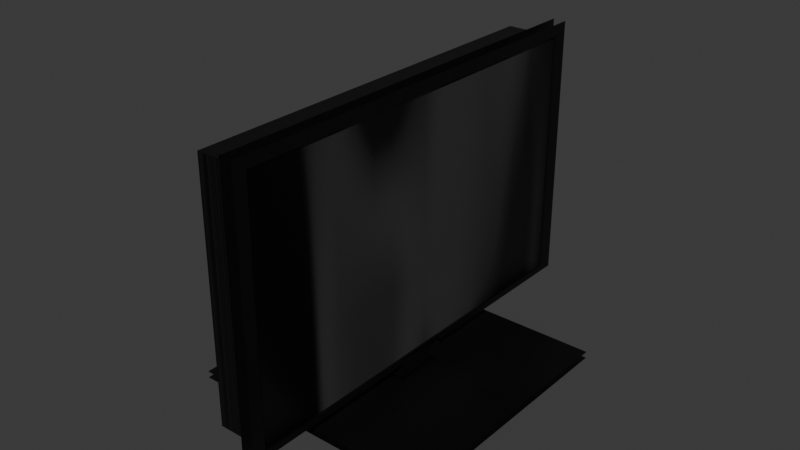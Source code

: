 # Source: Tele2.blend  (saved by Blender 4.4.32; exported with 4.5.12 LTS)
import bpy
from mathutils import Matrix  # noqa: F401  (used for matrix-valued properties, if any)

bpy.ops.wm.read_factory_settings(use_empty=True)
scene = bpy.context.scene
scene.name = 'Scene'

# ---- collections
col_collection = bpy.data.collections.new('Collection'); scene.collection.children.link(col_collection)

# ---- images (referenced by path relative to the original .blend; pixels are not part of the script)
import os
ASSET_DIR = os.environ.get("B2B_ASSET_DIR", "")  # directory of the original .blend (textures are referenced by path, not embedded)
HERE = os.path.dirname(os.path.abspath(__file__))  # packed textures are extracted next to this script under _unpacked/

def load_image(name, relpath, width, height, colorspace="sRGB"):
    """Load a texture the original file referenced (path relative to the .blend, or extracted next to this script)."""
    p = next((c for c in (os.path.join(HERE, relpath), os.path.join(ASSET_DIR, relpath)) if relpath and os.path.exists(c)), "")
    if p:
        img = bpy.data.images.load(p, check_existing=True)
        img.name = name
    else:  # same state as the original file: an image datablock whose file is absent (Cycles renders it pink)
        img = bpy.data.images.new(name, width, height)
        img.source = "FILE"
        img.filepath = "//" + (relpath or name)
    img.colorspace_settings.name = colorspace
    return img
img_poliigon_clayceramicglossy_5212_displacement_tiff = load_image('Poliigon_ClayCeramicGlossy_5212_Displacement.tiff', '_unpacked/Poliigon_ClayCeramicGlossy_5212_Displacement.a66ff06b.tif', 2048, 2048, 'Non-Color')
img_poliigon_clayceramicglossy_5212_roughness_jpg = load_image('Poliigon_ClayCeramicGlossy_5212_Roughness.jpg', '_unpacked/Poliigon_ClayCeramicGlossy_5212_Roughness.2c849c01.jpg', 2048, 2048, 'Non-Color')
img_poliigon_clayceramicglossy_5212_normal_png = load_image('Poliigon_ClayCeramicGlossy_5212_Normal.png', '_unpacked/Poliigon_ClayCeramicGlossy_5212_Normal.3e37e37e.png', 2048, 2048, 'Non-Color')
img_poliigon_metalpaintedmatte_7037_displacement_tiff = load_image('Poliigon_MetalPaintedMatte_7037_Displacement.tiff', '_unpacked/Poliigon_MetalPaintedMatte_7037_Displacement.d0574726.tif', 2048, 2048, 'Non-Color')
img_poliigon_metalpaintedmatte_7037_basecolor_jpg = load_image('Poliigon_MetalPaintedMatte_7037_BaseColor.jpg', '_unpacked/Poliigon_MetalPaintedMatte_7037_BaseColor.a009ff2f.jpg', 2048, 2048, 'sRGB')
img_poliigon_metalpaintedmatte_7037_roughness_jpg = load_image('Poliigon_MetalPaintedMatte_7037_Roughness.jpg', '_unpacked/Poliigon_MetalPaintedMatte_7037_Roughness.90b667b6.jpg', 2048, 2048, 'Non-Color')
img_poliigon_metalpaintedmatte_7037_normal_png = load_image('Poliigon_MetalPaintedMatte_7037_Normal.png', '_unpacked/Poliigon_MetalPaintedMatte_7037_Normal.8a87c3fd.png', 2048, 2048, 'Non-Color')

# ---- materials (node trees are filled in below, after node groups)
mat_plastico = bpy.data.materials.new('Plastico')
mat_negro_001 = bpy.data.materials.new('Negro.001')
mat_negro = bpy.data.materials.new('Negro')

# ---- material node trees
mat_plastico.use_nodes = True; mat_plastico.node_tree.nodes.clear()
_N = mat_plastico.node_tree.nodes; _L = mat_plastico.node_tree.links
n0 = _N.new('ShaderNodeBsdfPrincipled'); n0.name = 'Principled BSDF'; n0.location = (10, 300)
n0.inputs[1].default_value = 1.0
n0.inputs[4].default_value = 0.008257
n1 = _N.new('ShaderNodeOutputMaterial'); n1.name = 'Material Output'; n1.location = (300, 300)
n2 = _N.new('ShaderNodeTexImage'); n2.name = 'Image Texture'; n2.location = (85, -320)
n2.label = 'Displacement'
n2.image = img_poliigon_clayceramicglossy_5212_displacement_tiff
n3 = _N.new('ShaderNodeDisplacement'); n3.name = 'Displacement'; n3.location = (110, -400)
n3.inputs[2].default_value = 1.0
n4 = _N.new('ShaderNodeTexImage'); n4.name = 'Image Texture.002'; n4.location = (85, -40)
n4.label = 'Roughness'
n4.image = img_poliigon_clayceramicglossy_5212_roughness_jpg
n5 = _N.new('ShaderNodeTexImage'); n5.name = 'Image Texture.003'; n5.location = (85, -600)
n5.label = 'Normal'
n5.image = img_poliigon_clayceramicglossy_5212_normal_png
n6 = _N.new('ShaderNodeNormalMap'); n6.name = 'Normal Map'; n6.location = (-240, -340)
n7 = _N.new('ShaderNodeMapping'); n7.name = 'Mapping'; n7.location = (230, -40)
n8 = _N.new('NodeReroute'); n8.name = 'Reroute'; n8.location = (35, -316)
n8.width = 12
n8.socket_idname = 'NodeSocketVector'
n9 = _N.new('ShaderNodeTexCoord'); n9.name = 'Texture Coordinate'; n9.location = (30, -40)
n10 = _N.new('NodeFrame'); n10.name = 'Frame'; n10.location = (-1270, 340)
n10.label = 'Mapping'
n10.width = 400
n11 = _N.new('NodeFrame'); n11.name = 'Frame.001'; n11.location = (-625, 260)
n11.label = 'Textures'
n11.width = 355
n12 = _N.new('ShaderNodeRGB'); n12.name = 'RGB'; n12.location = (-540, 500)
n12.outputs[0].default_value = (1.0, 1.0, 1.0, 1.0)
n2.parent = n11
n4.parent = n11
n5.parent = n11
n7.parent = n10
n8.parent = n11
n9.parent = n10
_L.new(n0.outputs[0], n1.inputs[0])
_L.new(n2.outputs[0], n3.inputs[0])
_L.new(n3.outputs[0], n1.inputs[2])
_L.new(n4.outputs[0], n0.inputs[2])
_L.new(n5.outputs[0], n6.inputs[1])
_L.new(n6.outputs[0], n0.inputs[5])
_L.new(n8.outputs[0], n4.inputs[0])
_L.new(n8.outputs[0], n2.inputs[0])
_L.new(n8.outputs[0], n5.inputs[0])
_L.new(n7.outputs[0], n8.inputs[0])
_L.new(n9.outputs[2], n7.inputs[0])
_L.new(n12.outputs[0], n0.inputs[0])
n1.is_active_output = True
mat_negro_001.use_nodes = True; mat_negro_001.node_tree.nodes.clear()
_N = mat_negro_001.node_tree.nodes; _L = mat_negro_001.node_tree.links
n0 = _N.new('ShaderNodeBsdfPrincipled'); n0.name = 'Principled BSDF'; n0.location = (10, 300)
n0.inputs[1].default_value = 0.8532
n1 = _N.new('ShaderNodeOutputMaterial'); n1.name = 'Material Output'; n1.location = (300, 300)
n2 = _N.new('ShaderNodeTexImage'); n2.name = 'Image Texture'; n2.location = (85, -600)
n2.label = 'Displacement'
n2.image = img_poliigon_metalpaintedmatte_7037_displacement_tiff
n3 = _N.new('ShaderNodeDisplacement'); n3.name = 'Displacement'; n3.location = (110, -400)
n3.inputs[2].default_value = 1.0
n4 = _N.new('ShaderNodeTexImage'); n4.name = 'Image Texture.001'; n4.location = (85, -40)
n4.label = 'Base Color'
n4.image = img_poliigon_metalpaintedmatte_7037_basecolor_jpg
n5 = _N.new('ShaderNodeTexImage'); n5.name = 'Image Texture.002'; n5.location = (85, -320)
n5.label = 'Roughness'
n5.image = img_poliigon_metalpaintedmatte_7037_roughness_jpg
n6 = _N.new('ShaderNodeTexImage'); n6.name = 'Image Texture.003'; n6.location = (85, -880)
n6.label = 'Normal'
n6.image = img_poliigon_metalpaintedmatte_7037_normal_png
n7 = _N.new('ShaderNodeNormalMap'); n7.name = 'Normal Map'; n7.location = (-240, -340)
n8 = _N.new('ShaderNodeMapping'); n8.name = 'Mapping'; n8.location = (230, -40)
n9 = _N.new('NodeReroute'); n9.name = 'Reroute'; n9.location = (35, -596)
n9.width = 12
n9.socket_idname = 'NodeSocketVector'
n10 = _N.new('ShaderNodeTexCoord'); n10.name = 'Texture Coordinate'; n10.location = (30, -40)
n11 = _N.new('NodeFrame'); n11.name = 'Frame'; n11.location = (-1270, 340)
n11.label = 'Mapping'
n11.width = 400
n12 = _N.new('NodeFrame'); n12.name = 'Frame.001'; n12.location = (-625, 540)
n12.label = 'Textures'
n12.width = 355
n2.parent = n12
n4.parent = n12
n5.parent = n12
n6.parent = n12
n8.parent = n11
n9.parent = n12
n10.parent = n11
_L.new(n0.outputs[0], n1.inputs[0])
_L.new(n2.outputs[0], n3.inputs[0])
_L.new(n3.outputs[0], n1.inputs[2])
_L.new(n4.outputs[0], n0.inputs[0])
_L.new(n5.outputs[0], n0.inputs[2])
_L.new(n6.outputs[0], n7.inputs[1])
_L.new(n7.outputs[0], n0.inputs[5])
_L.new(n9.outputs[0], n4.inputs[0])
_L.new(n9.outputs[0], n5.inputs[0])
_L.new(n9.outputs[0], n2.inputs[0])
_L.new(n9.outputs[0], n6.inputs[0])
_L.new(n8.outputs[0], n9.inputs[0])
_L.new(n10.outputs[2], n8.inputs[0])
n1.is_active_output = True
mat_negro.use_nodes = True; mat_negro.node_tree.nodes.clear()
_N = mat_negro.node_tree.nodes; _L = mat_negro.node_tree.links
n0 = _N.new('ShaderNodeBsdfPrincipled'); n0.name = 'Principled BSDF'; n0.location = (10, 300)
n1 = _N.new('ShaderNodeOutputMaterial'); n1.name = 'Material Output'; n1.location = (300, 300)
n2 = _N.new('ShaderNodeTexImage'); n2.name = 'Image Texture'; n2.location = (85, -600)
n2.label = 'Displacement'
n2.image = img_poliigon_metalpaintedmatte_7037_displacement_tiff
n3 = _N.new('ShaderNodeDisplacement'); n3.name = 'Displacement'; n3.location = (110, -400)
n3.inputs[2].default_value = 1.0
n4 = _N.new('ShaderNodeTexImage'); n4.name = 'Image Texture.001'; n4.location = (85, -40)
n4.label = 'Base Color'
n4.image = img_poliigon_metalpaintedmatte_7037_basecolor_jpg
n5 = _N.new('ShaderNodeTexImage'); n5.name = 'Image Texture.002'; n5.location = (85, -320)
n5.label = 'Roughness'
n5.image = img_poliigon_metalpaintedmatte_7037_roughness_jpg
n6 = _N.new('ShaderNodeTexImage'); n6.name = 'Image Texture.003'; n6.location = (85, -880)
n6.label = 'Normal'
n6.image = img_poliigon_metalpaintedmatte_7037_normal_png
n7 = _N.new('ShaderNodeNormalMap'); n7.name = 'Normal Map'; n7.location = (-240, -340)
n8 = _N.new('ShaderNodeMapping'); n8.name = 'Mapping'; n8.location = (230, -40)
n9 = _N.new('NodeReroute'); n9.name = 'Reroute'; n9.location = (35, -596)
n9.width = 12
n9.socket_idname = 'NodeSocketVector'
n10 = _N.new('ShaderNodeTexCoord'); n10.name = 'Texture Coordinate'; n10.location = (30, -40)
n11 = _N.new('NodeFrame'); n11.name = 'Frame'; n11.location = (-1270, 340)
n11.label = 'Mapping'
n11.width = 400
n12 = _N.new('NodeFrame'); n12.name = 'Frame.001'; n12.location = (-625, 540)
n12.label = 'Textures'
n12.width = 355
n2.parent = n12
n4.parent = n12
n5.parent = n12
n6.parent = n12
n8.parent = n11
n9.parent = n12
n10.parent = n11
_L.new(n0.outputs[0], n1.inputs[0])
_L.new(n2.outputs[0], n3.inputs[0])
_L.new(n3.outputs[0], n1.inputs[2])
_L.new(n4.outputs[0], n0.inputs[0])
_L.new(n5.outputs[0], n0.inputs[2])
_L.new(n6.outputs[0], n7.inputs[1])
_L.new(n7.outputs[0], n0.inputs[5])
_L.new(n9.outputs[0], n4.inputs[0])
_L.new(n9.outputs[0], n5.inputs[0])
_L.new(n9.outputs[0], n2.inputs[0])
_L.new(n9.outputs[0], n6.inputs[0])
_L.new(n8.outputs[0], n9.inputs[0])
_L.new(n10.outputs[2], n8.inputs[0])
n1.is_active_output = True

# ---- world
world_world = bpy.data.worlds.new('World'); scene.world = world_world
world_world.use_nodes = True; world_world.node_tree.nodes.clear()
_N = world_world.node_tree.nodes; _L = world_world.node_tree.links
n0 = _N.new('ShaderNodeOutputWorld'); n0.name = 'World Output'; n0.location = (300, 300)
n1 = _N.new('ShaderNodeBackground'); n1.name = 'Background'; n1.location = (10, 300)
n1.inputs[0].default_value = (0.05088, 0.05088, 0.05088, 1.0)
_L.new(n1.outputs[0], n0.inputs[0])
n0.is_active_output = True
world_world.color = (0.05088, 0.05088, 0.05088)
world_world.sun_shadow_jitter_overblur = 0.0

# ---- meshes
me_cube_001 = bpy.data.meshes.new('Cube.001')
me_cube_001.from_pydata([(0.2031, -1.593, 9.525), (0.2031, -1.999, 9.525), (0.1117, -1.593, 9.525), (0.1117, -1.999, 9.525), (0.1083, -1.578, 7.74), (0.2063, -1.578, 7.74), (0.1087, -0.1237, 7.74), (0.2078, -0.1237, 7.74), (0.2078, -3.468, 7.74), (0.2063, -2.013, 7.74), (0.1087, -0.1237, 87.69), (0.2078, -0.1237, 87.69), (0.2078, -3.468, 87.69), (0.1083, -2.013, 7.74), (0.1087, -3.468, 7.74), (0.1087, -3.468, 87.69), (0.1573, -1.582, 6.422), (0.1573, -2.009, 6.422), (0.1573, -1.567, 4.548), (0.1582, -0.03933, 4.548), (0.1582, -0.03933, 90.69), (0.1573, -2.024, 4.548), (0.1582, -3.552, 4.548), (0.1582, -3.552, 90.69), (-1.0, -2.796, -1.0), (-1.0, -0.7956, -1.0), (1.0, -2.796, -1.0), (1.0, -0.7956, -1.0), (-1.089, -0.6368, -1.062), (-1.089, -2.954, -1.062), (-1.089, -2.954, 1.062), (-1.089, -0.6368, 1.062), (1.089, -0.6368, -1.062), (1.089, -0.6368, 1.062), (1.089, -2.954, -1.062), (1.089, -2.954, 1.062), (-1.0, -2.796, 1.0), (-1.0, -0.7956, 1.0), (1.0, -0.7956, 1.0), (1.0, -2.796, 1.0), (0.1107, -0.7956, -1.0), (0.1107, -0.7956, 1.0), (0.1149, -2.796, -1.0), (0.1149, -2.796, 1.0), (0.1103, -0.6368, -1.062), (0.1103, -0.6368, 1.062), (0.1145, -2.954, -1.062), (0.1145, -2.954, 1.062), (0.5553, -0.7956, 1.0), (0.5575, -2.796, -1.0), (0.5998, -0.6368, 1.062), (0.602, -2.954, -1.062), (0.5553, -0.7956, -1.0), (0.5575, -2.796, 1.0), (0.5998, -0.6368, -1.062), (0.602, -2.954, 1.062)], [], [(21, 9, 8, 22), (22, 8, 12, 23), (19, 6, 10, 20), (20, 10, 15, 23), (18, 4, 6, 19), (17, 1, 9, 21), (16, 2, 4, 18), (0, 16, 18, 5), (3, 17, 21, 13), (5, 18, 19, 7), (11, 20, 23, 12), (7, 19, 20, 11), (14, 22, 23, 15), (13, 21, 22, 14), (40, 25, 28, 44), (38, 39, 35, 33), (49, 26, 34, 51), (48, 38, 33, 50), (29, 30, 31, 28), (54, 50, 33, 32), (32, 33, 35, 34), (46, 47, 30, 29), (36, 37, 31, 30), (43, 36, 30, 47), (25, 24, 29, 28), (26, 27, 32, 34), (53, 43, 47, 55), (51, 55, 47, 46), (28, 31, 45, 44), (37, 41, 45, 31), (24, 42, 46, 29), (52, 40, 44, 54), (27, 52, 54, 32), (34, 35, 55, 51), (39, 53, 55, 35), (44, 45, 50, 54), (41, 48, 50, 45), (42, 49, 51, 46)])
_uv = me_cube_001.uv_layers.new(name='UVMap')
_uv.uv.foreach_set('vector', [0.309, 0.0466, 0.3225, 0.0802, -0.183, 0.08033, -0.222, 0.04674, -0.222, 0.04674, -0.183, 0.08033, -0.05837, 0.9218, -0.08769, 0.9534, -0.3038, 0.07348, -0.2611, 0.1116, -0.1244, 1.067, -0.1565, 1.102, -0.1565, 1.102, -0.1244, 1.067, 1.149, 1.067, 1.181, 1.102, 0.2778, 0.07332, 0.2926, 0.1115, -0.2611, 0.1116, -0.3038, 0.07348, 0.3274, 0.06632, 0.3411, 0.09897, 0.3225, 0.0802, 0.309, 0.0466, 0.298, 0.09571, 0.313, 0.1328, 0.2926, 0.1115, 0.2778, 0.07332, 0.7048, 0.09899, 0.7184, 0.06633, 0.7368, 0.04661, 0.7233, 0.08021, 0.7115, 0.1328, 0.7266, 0.09569, 0.7467, 0.07331, 0.7319, 0.1114, 0.7233, 0.08021, 0.7368, 0.04661, 1.268, 0.04675, 1.229, 0.08035, 1.104, 0.9218, 1.134, 0.9534, -0.08769, 0.9534, -0.05837, 0.9218, 1.229, 0.08035, 1.268, 0.04675, 1.134, 0.9534, 1.104, 0.9218, 1.286, 0.1116, 1.328, 0.07347, 1.181, 1.102, 1.149, 1.067, 0.7319, 0.1114, 0.7467, 0.07331, 1.328, 0.07347, 1.286, 0.1116, -0.6648, 0.01343, -0.6787, 0.343, -0.7172, 0.3321, -0.7154, 0.01142, -0.7159, -1.054, -0.704, -0.3818, -0.7488, -0.3693, -0.7586, -1.066, -1.452, -0.2234, -1.425, -0.3812, -1.381, -0.3682, -1.394, -0.231, -0.6966, -1.212, -0.7159, -1.054, -0.7586, -1.066, -0.7533, -1.202, -0.7205, 0.9608, -1.298, 0.9593, -1.291, 0.333, -0.7172, 0.3321, -1.397, -1.189, -0.7533, -1.202, -0.7586, -1.066, -1.386, -1.054, -1.386, -1.054, -0.7586, -1.066, -0.7488, -0.3693, -1.381, -0.3682, -0.7163, 1.29, -1.307, 1.293, -1.298, 0.9593, -0.7205, 0.9608, -1.338, 0.9485, -1.33, 0.3437, -1.291, 0.333, -1.298, 0.9593, -1.359, 1.29, -1.338, 0.9485, -1.298, 0.9593, -1.307, 1.293, -0.6787, 0.343, -0.6811, 0.9503, -0.7205, 0.9608, -0.7172, 0.3321, -1.425, -0.3812, -1.428, -1.04, -1.386, -1.054, -1.381, -0.3682, -0.6765, -0.2123, -0.678, -0.05716, -0.7377, -0.05759, -0.7383, -0.2219, -1.394, -0.231, -0.7383, -0.2219, -0.7377, -0.05759, -1.4, -0.07828, -0.7172, 0.3321, -1.291, 0.333, -1.294, 0.0123, -0.7154, 0.01142, -1.33, 0.3437, -1.344, 0.0144, -1.294, 0.0123, -1.291, 0.333, -0.6811, 0.9503, -0.6648, 1.287, -0.7163, 1.29, -0.7205, 0.9608, -1.454, -1.197, -1.456, -1.338, -1.402, -1.339, -1.397, -1.189, -1.428, -1.04, -1.454, -1.197, -1.397, -1.189, -1.386, -1.054, -1.381, -0.3682, -0.7488, -0.3693, -0.7383, -0.2219, -1.394, -0.231, -0.704, -0.3818, -0.6765, -0.2123, -0.7383, -0.2219, -0.7488, -0.3693, -1.402, -1.339, -0.7542, -1.352, -0.7533, -1.202, -1.397, -1.189, -0.7001, -1.353, -0.6966, -1.212, -0.7533, -1.202, -0.7542, -1.352, -1.456, -0.07993, -1.452, -0.2234, -1.394, -0.231, -1.4, -0.07828])
me_cube_001.materials.append(mat_plastico)
me_cube_001.update()
me_cube_002 = bpy.data.meshes.new('Cube.002')
me_cube_002.from_pydata([(-1.0, -2.796, -1.0), (-0.2031, -1.999, 1.0), (-1.0, -0.7956, -1.0), (-0.2031, -1.593, 1.0), (1.0, -2.796, -1.0), (0.2031, -1.999, 1.0), (1.0, -0.7956, -1.0), (0.2031, -1.593, 1.0), (-1.0, -2.796, 1.0), (-1.0, -0.7956, 1.0), (1.0, -0.7956, 1.0), (1.0, -2.796, 1.0), (-0.1494, -1.945, 9.525), (-0.1494, -1.646, 9.525), (0.1574, -1.646, 9.473), (0.1574, -1.945, 9.525), (0.1107, -0.7956, -1.0), (0.1107, -0.7956, 1.0), (0.1149, -2.796, -1.0), (0.1149, -2.796, 1.0), (0.1117, -1.593, 1.0), (0.1117, -1.999, 1.0), (0.1116, -1.646, 9.525), (0.1116, -1.945, 9.525), (0.5553, -0.7956, 1.0), (0.5575, -2.796, -1.0), (0.1574, -1.593, 1.0), (0.5553, -0.7956, -1.0), (0.5575, -2.796, 1.0), (0.1574, -1.999, 1.0), (0.1573, -1.945, 9.421), (-0.2031, -1.999, 9.525), (-0.2031, -1.593, 9.525), (0.1573, -1.593, 9.421), (0.2031, -1.593, 9.525), (0.2031, -1.999, 9.525), (0.1117, -1.999, 9.525), (0.1117, -1.593, 9.525), (0.1573, -1.999, 9.421), (-0.1494, -1.945, 1.01), (-0.1494, -1.646, 1.01), (0.1574, -1.646, 0.958), (0.1574, -1.945, 1.01), (0.1116, -1.945, 1.01), (0.1116, -1.646, 1.01), (0.1573, -1.945, 0.9058)], [], [(27, 6, 4, 25), (1, 3, 9, 8), (26, 7, 10, 24), (7, 5, 11, 10), (21, 1, 8, 19), (29, 21, 19, 28), (3, 20, 17, 9), (2, 16, 18, 0), (5, 29, 28, 11), (20, 26, 24, 17), (16, 27, 25, 18), (14, 22, 44, 41), (12, 13, 32, 31), (14, 34, 33), (14, 15, 35, 34), (23, 12, 31, 36), (13, 22, 37, 32), (30, 23, 36, 38), (22, 14, 33, 37), (15, 30, 38, 35), (39, 43, 45, 42, 41, 44, 40), (22, 13, 40, 44), (15, 14, 41, 42), (13, 12, 39, 40), (30, 15, 42, 45), (23, 30, 45, 43), (12, 23, 43, 39)])
_uv = me_cube_002.uv_layers.new(name='UVMap')
_uv.uv.foreach_set('vector', [0.496, 0.6221, 0.4971, 0.6221, 0.4971, 0.6279, 0.496, 0.6279, 0.5063, 0.6256, 0.5063, 0.6244, 0.5086, 0.6221, 0.5086, 0.6279, 0.5054, 0.6244, 0.5051, 0.6244, 0.5029, 0.6221, 0.504, 0.6221, 0.5051, 0.6244, 0.5051, 0.6256, 0.5029, 0.6279, 0.5029, 0.6221, 0.5056, 0.6256, 0.5063, 0.6256, 0.5086, 0.6279, 0.5051, 0.6279, 0.5054, 0.6256, 0.5056, 0.6256, 0.5051, 0.6279, 0.504, 0.6279, 0.5063, 0.6244, 0.5056, 0.6244, 0.5051, 0.6221, 0.5086, 0.6221, 0.4914, 0.6221, 0.4949, 0.6221, 0.4949, 0.6279, 0.4914, 0.6279, 0.5051, 0.6256, 0.5054, 0.6256, 0.504, 0.6279, 0.5029, 0.6279, 0.5056, 0.6244, 0.5054, 0.6244, 0.504, 0.6221, 0.5051, 0.6221, 0.4949, 0.6221, 0.496, 0.6221, 0.496, 0.6279, 0.4949, 0.6279, 0.5053, 0.6246, 0.5055, 0.6246, 0.5055, 0.6246, 0.5053, 0.6246, 0.5062, 0.6254, 0.5062, 0.6246, 0.5063, 0.6244, 0.5063, 0.6256, 0.5054, 0.6246, 0.5051, 0.6244, 0.5054, 0.6244, 0.5054, 0.6246, 0.5054, 0.6254, 0.5051, 0.6256, 0.5051, 0.6244, 0.5055, 0.6254, 0.5062, 0.6254, 0.5063, 0.6256, 0.5056, 0.6256, 0.5062, 0.6246, 0.5055, 0.6246, 0.5056, 0.6244, 0.5063, 0.6244, 0.5053, 0.6254, 0.5055, 0.6254, 0.5056, 0.6256, 0.5054, 0.6256, 0.5055, 0.6246, 0.5053, 0.6246, 0.5054, 0.6244, 0.5056, 0.6244, 0.5054, 0.6254, 0.5053, 0.6254, 0.5054, 0.6256, 0.5051, 0.6256, 0.5062, 0.6254, 0.5055, 0.6254, 0.5053, 0.6254, 0.5054, 0.6254, 0.5053, 0.6246, 0.5055, 0.6246, 0.5062, 0.6246, 0.5055, 0.6246, 0.5062, 0.6246, 0.5062, 0.6246, 0.5055, 0.6246, 0.5054, 0.6254, 0.5054, 0.6246, 0.5054, 0.6246, 0.5054, 0.6254, 0.5062, 0.6246, 0.5062, 0.6254, 0.5062, 0.6254, 0.5062, 0.6246, 0.5053, 0.6254, 0.5054, 0.6254, 0.5054, 0.6254, 0.5053, 0.6254, 0.5055, 0.6254, 0.5053, 0.6254, 0.5053, 0.6254, 0.5055, 0.6254, 0.5062, 0.6254, 0.5055, 0.6254, 0.5055, 0.6254, 0.5062, 0.6254])
me_cube_002.materials.append(mat_negro_001)
me_cube_002.update()
me_cube_003 = bpy.data.meshes.new('Cube.003')
me_cube_003.from_pydata([(-0.2031, -1.999, 9.525), (-0.2031, -1.593, 9.525), (0.2031, -1.593, 9.525), (0.2031, -1.999, 9.525), (-0.2044, -3.356, 9.525), (-0.2044, -0.2356, 9.525), (-0.2044, -3.356, 84.12), (-0.2044, -0.2356, 84.12), (0.1117, -1.593, 9.525), (0.1117, -1.999, 9.525), (0.112, -0.2356, 9.525), (0.112, -3.356, 9.525), (0.112, -0.2356, 84.12), (0.112, -3.356, 84.12), (0.1083, -1.578, 7.74), (0.2063, -1.578, 7.74), (0.1087, -0.1237, 7.74), (0.2078, -0.1237, 7.74), (0.2078, -3.468, 7.74), (0.2063, -2.013, 7.74), (0.1087, -0.1237, 87.69), (0.2078, -0.1237, 87.69), (0.2078, -3.468, 87.69), (0.1083, -2.013, 7.74), (0.1087, -3.468, 7.74), (0.1087, -3.468, 87.69), (0.1573, -1.582, 6.422), (0.1573, -2.009, 6.422), (0.1847, -0.2356, 9.43), (0.1847, -3.356, 9.43), (0.1847, -0.2356, 84.02), (0.1847, -3.356, 84.02), (0.2048, -0.2229, 9.525), (0.2012, -0.2356, 9.512), (0.2036, -0.2319, 9.521), (0.2018, -3.356, 9.512), (0.2048, -3.368, 9.525), (0.2038, -3.359, 9.521), (0.201, -0.2356, 84.1), (0.2048, -0.2227, 84.13), (0.2035, -0.2318, 84.12), (0.2048, -3.369, 84.13), (0.201, -3.356, 84.1), (0.2035, -3.359, 84.12)], [(26, 2), (27, 9), (8, 26), (3, 27)], [(8, 1, 5, 10), (35, 33, 28, 29), (3, 36, 18, 19), (1, 0, 4, 5), (42, 35, 29, 31), (12, 7, 6, 13), (5, 4, 6, 7), (13, 11, 24, 25), (10, 5, 7, 12), (3, 2, 32, 36), (4, 11, 13, 6), (33, 38, 30, 28), (0, 9, 11, 4), (10, 12, 20, 16), (38, 42, 31, 30), (12, 13, 25, 20), (8, 10, 16, 14), (11, 9, 23, 24), (41, 39, 21, 22), (39, 32, 17, 21), (36, 41, 22, 18), (33, 35, 37, 34), (34, 37, 36, 32), (39, 41, 43, 40), (40, 43, 42, 38), (32, 39, 40, 34), (34, 40, 38, 33), (41, 36, 37, 43), (43, 37, 35, 42), (32, 2, 15, 17)])
_uv = me_cube_003.uv_layers.new(name='UVMap')
_uv.uv.foreach_set('vector', [0.744, 0.5996, 0.7754, 0.5996, 0.7754, 0.5996, 0.744, 0.5996, 0.7246, 0.6504, 0.7246, 0.5996, 0.7246, 0.5996, 0.7246, 0.6504, 0.7246, 0.6504, 0.7246, 0.6504, 0.7246, 0.6504, 0.7246, 0.6504, 0.7754, 0.5996, 0.7754, 0.6504, 0.7754, 0.6504, 0.7754, 0.5996, 0.7246, 0.6504, 0.7246, 0.6504, 0.7246, 0.6504, 0.7246, 0.6504, 0.744, 0.5996, 0.7754, 0.5996, 0.7754, 0.6504, 0.744, 0.6504, 0.7754, 0.5996, 0.7754, 0.6504, 0.7754, 0.6504, 0.7754, 0.5996, 0.744, 0.6504, 0.744, 0.6504, 0.744, 0.6504, 0.744, 0.6504, 0.744, 0.5996, 0.7754, 0.5996, 0.7754, 0.5996, 0.744, 0.5996, 0.7246, 0.6504, 0.7246, 0.5996, 0.7246, 0.6053, 0.7246, 0.6447, 0.7754, 0.6504, 0.744, 0.6504, 0.744, 0.6504, 0.7754, 0.6504, 0.7246, 0.5996, 0.7246, 0.5996, 0.7246, 0.5996, 0.7246, 0.5996, 0.7754, 0.6504, 0.744, 0.6504, 0.744, 0.6504, 0.7754, 0.6504, 0.744, 0.5996, 0.744, 0.5996, 0.744, 0.5996, 0.744, 0.5996, 0.7246, 0.5996, 0.7246, 0.6504, 0.7246, 0.6504, 0.7246, 0.5996, 0.744, 0.5996, 0.744, 0.6504, 0.744, 0.6504, 0.744, 0.5996, 0.744, 0.5996, 0.744, 0.5996, 0.744, 0.5996, 0.744, 0.5996, 0.744, 0.6504, 0.744, 0.6504, 0.744, 0.6504, 0.744, 0.6504, 0.7246, 0.6506, 0.7246, 0.5994, 0.7246, 0.5996, 0.7246, 0.6504, 0.7246, 0.5996, 0.7246, 0.5996, 0.7246, 0.5996, 0.7246, 0.5996, 0.7246, 0.6504, 0.7246, 0.6504, 0.7246, 0.6504, 0.7246, 0.6504, 0.7246, 0.5996, 0.7246, 0.6504, 0.7246, 0.6504, 0.7246, 0.5996, 0.7246, 0.5996, 0.7246, 0.6504, 0.7246, 0.6447, 0.7246, 0.6053, 0.7246, 0.5994, 0.7246, 0.6506, 0.7246, 0.6504, 0.7246, 0.5996, 0.7246, 0.5996, 0.7246, 0.6504, 0.7246, 0.6504, 0.7246, 0.5996, 0.7246, 0.5996, 0.7246, 0.5996, 0.7246, 0.5996, 0.7246, 0.5996, 0.7246, 0.5996, 0.7246, 0.5996, 0.7246, 0.5996, 0.7246, 0.5996, 0.7246, 0.6504, 0.7246, 0.6504, 0.7246, 0.6504, 0.7246, 0.6504, 0.7246, 0.6504, 0.7246, 0.6504, 0.7246, 0.6504, 0.7246, 0.6504, 0.7246, 0.5996, 0.7246, 0.5996, 0.7246, 0.5996, 0.7246, 0.5996])
me_cube_003.materials.append(mat_negro_001)
me_cube_003.update()
me_cube_004 = bpy.data.meshes.new('Cube.004')
me_cube_004.from_pydata([(0.1847, -0.2356, 9.43), (0.1847, -3.356, 9.43), (0.1847, -0.2356, 84.02), (0.1847, -3.356, 84.02)], [], [(1, 0, 2, 3)])
_uv = me_cube_004.uv_layers.new(name='UVMap')
_uv.uv.foreach_set('vector', [0.5607, 0.5152, 0.5694, 0.5152, 0.5694, 0.5158, 0.5607, 0.5158])
me_cube_004.materials.append(mat_negro)
me_cube_004.update()
me_cube_005 = bpy.data.meshes.new('Cube.005')
me_cube_005.from_pydata([(-0.2031, -1.999, 1.0), (-0.2031, -1.593, 1.0), (0.2031, -1.999, 1.0), (0.2031, -1.593, 1.0), (0.1117, -1.593, 1.0), (0.1117, -1.999, 1.0), (0.1574, -1.593, 1.0), (0.1574, -1.999, 1.0), (-0.2031, -1.999, 9.525), (-0.2031, -1.593, 9.525), (0.1573, -1.593, 9.421), (0.2031, -1.593, 9.525), (0.2031, -1.999, 9.525), (0.1117, -1.999, 9.525), (0.1117, -1.593, 9.525), (0.1573, -1.999, 9.421)], [], [(2, 3, 11, 12), (1, 0, 8, 9), (7, 2, 12, 15), (4, 1, 9, 14), (6, 4, 14, 10), (0, 5, 13, 8), (3, 6, 10, 11), (5, 7, 15, 13)])
_uv = me_cube_005.uv_layers.new(name='UVMap')
_uv.uv.foreach_set('vector', [0.7246, 0.6504, 0.7246, 0.5996, 0.7246, 0.5996, 0.7246, 0.6504, 0.7754, 0.5996, 0.7754, 0.6504, 0.7754, 0.6504, 0.7754, 0.5996, 0.7343, 0.6504, 0.7246, 0.6504, 0.7246, 0.6504, 0.7343, 0.6504, 0.744, 0.5996, 0.7754, 0.5996, 0.7754, 0.5996, 0.744, 0.5996, 0.7343, 0.5996, 0.744, 0.5996, 0.744, 0.5996, 0.7343, 0.5996, 0.7754, 0.6504, 0.744, 0.6504, 0.744, 0.6504, 0.7754, 0.6504, 0.7246, 0.5996, 0.7343, 0.5996, 0.7343, 0.5996, 0.7246, 0.5996, 0.744, 0.6504, 0.7343, 0.6504, 0.7343, 0.6504, 0.744, 0.6504])
me_cube_005.materials.append(mat_plastico)
me_cube_005.update()

# ---- objects
ob_empty = bpy.data.objects.new('Empty', None)
ob_empty_001 = bpy.data.objects.new('Empty.001', None)
ob_bordetransparente = bpy.data.objects.new('BordeTransparente', me_cube_001)
ob_basetransparente = bpy.data.objects.new('baseTransparente', me_cube_002)
ob_bordenagropantalla = bpy.data.objects.new('BordeNagroPantalla', me_cube_003)
ob_pantalla = bpy.data.objects.new('Pantalla', me_cube_004)
ob_basenegra_001 = bpy.data.objects.new('basenegra.001', me_cube_005)

# ---- transforms, parenting, visibility, modifiers, constraints
ob_empty.location = (0.0, 4.884, 0.0)
ob_empty.rotation_euler = (1.572, -0.001454, 1.576)
ob_empty.empty_display_type = 'IMAGE'
ob_empty.empty_display_size = 5.0
ob_empty_001.location = (0.0, -1.314, 0.0)
ob_empty_001.rotation_euler = (1.571, -0.0, 1.571)
ob_empty_001.scale = (1.521, 1.521, 1.521)
ob_empty_001.empty_display_type = 'IMAGE'
ob_empty_001.empty_display_size = 5.0
ob_bordetransparente.location = (0.0, 0.0, -0.007766)
ob_bordetransparente.scale = (1.801, 1.801, 0.04692)
ob_basetransparente.location = (0.0, 0.0, -0.007766)
ob_basetransparente.scale = (1.801, 1.801, 0.04692)
ob_bordenagropantalla.location = (0.0, 0.0, -0.007766)
ob_bordenagropantalla.scale = (1.801, 1.801, 0.04692)
ob_pantalla.location = (0.0, 0.0, -0.007766)
ob_pantalla.scale = (1.801, 1.801, 0.04692)
ob_basenegra_001.location = (0.0, 0.0, -0.007766)
ob_basenegra_001.scale = (1.801, 1.801, 0.04692)

# ---- collection membership
col_collection.objects.link(ob_empty)
col_collection.objects.link(ob_empty_001)
col_collection.objects.link(ob_bordetransparente)
col_collection.objects.link(ob_basetransparente)
col_collection.objects.link(ob_bordenagropantalla)
col_collection.objects.link(ob_pantalla)
col_collection.objects.link(ob_basenegra_001)

# ---- scene / render settings (as saved in the file)
scene.frame_start = 1; scene.frame_end = 250; scene.frame_set(44)
scene.render.engine = 'BLENDER_EEVEE_NEXT'
bpy.context.view_layer.update()

# ---- added for rendering (the .blend has no active camera and no usable light): camera, sun
cam_auto = bpy.data.cameras.new('AutoCamera')
cam_auto.lens = 50.0
cam_auto.sensor_width = 36.0
cam_auto.clip_end = 1000.0
ob_auto_camera = bpy.data.objects.new('AutoCamera', cam_auto)
scene.collection.objects.link(ob_auto_camera)
ob_auto_camera.location = (7.95536, -12.7797, 8.45923)
ob_auto_camera.rotation_euler = (1.09748, -7.21219e-08, 0.694738)
scene.camera = ob_auto_camera
light_auto_sun = bpy.data.lights.new('AutoSun', 'SUN')
light_auto_sun.energy = 3.0
light_auto_sun.angle = 0.0523599
ob_auto_sun = bpy.data.objects.new('AutoSun', light_auto_sun)
scene.collection.objects.link(ob_auto_sun)
ob_auto_sun.rotation_euler = (0.872665, 0.174533, 0.523599)
bpy.context.view_layer.update()
